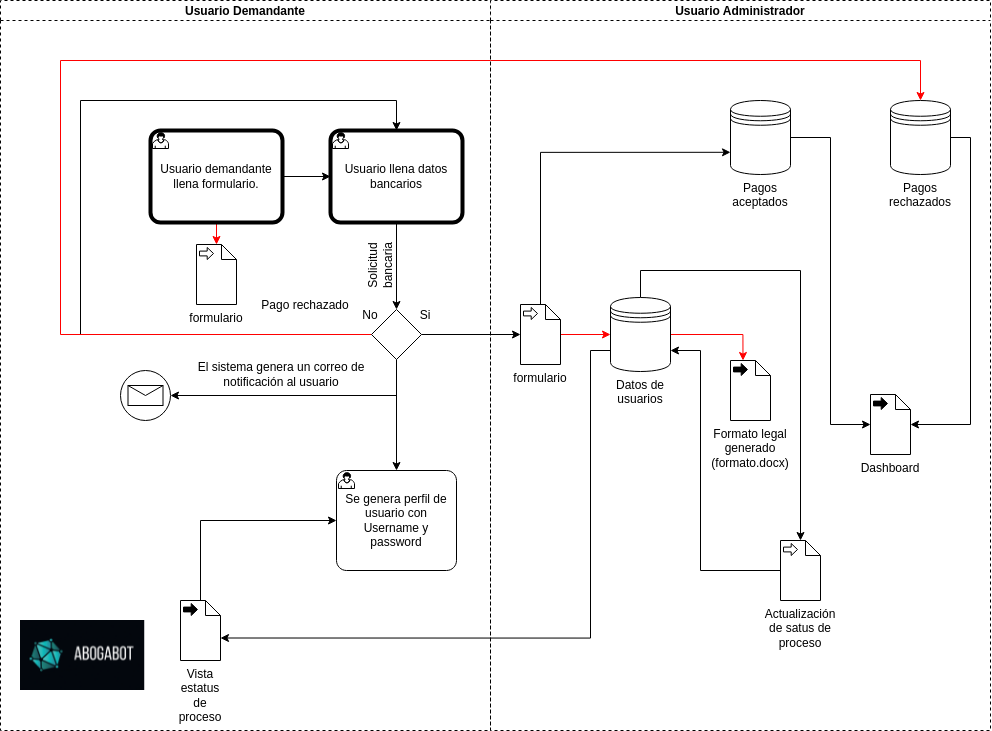

The diagram above was exported from draw.io. Its source (the exported page's mxGraphModel, read from the mxfile embedded in the PNG):
<mxGraphModel dx="1231" dy="603" grid="1" gridSize="10" guides="1" tooltips="1" connect="1" arrows="1" fold="1" page="1" pageScale="1" pageWidth="1169" pageHeight="827" math="0" shadow="0">
  <root>
    <mxCell id="0" />
    <mxCell id="1" parent="0" />
    <mxCell id="BWPDwTOAHvvTsK8BzJ1Q-11" value="" style="edgeStyle=orthogonalEdgeStyle;rounded=0;orthogonalLoop=1;jettySize=auto;html=1;" edge="1" parent="1" source="BWPDwTOAHvvTsK8BzJ1Q-12" target="BWPDwTOAHvvTsK8BzJ1Q-14">
      <mxGeometry relative="1" as="geometry" />
    </mxCell>
    <mxCell id="BWPDwTOAHvvTsK8BzJ1Q-46" value="" style="edgeStyle=orthogonalEdgeStyle;rounded=0;orthogonalLoop=1;jettySize=auto;html=1;strokeColor=#FF0000;" edge="1" parent="1" source="BWPDwTOAHvvTsK8BzJ1Q-12" target="BWPDwTOAHvvTsK8BzJ1Q-45">
      <mxGeometry relative="1" as="geometry" />
    </mxCell>
    <mxCell id="BWPDwTOAHvvTsK8BzJ1Q-12" value="Usuario demandante llena formulario." style="points=[[0.25,0,0],[0.5,0,0],[0.75,0,0],[1,0.25,0],[1,0.5,0],[1,0.75,0],[0.75,1,0],[0.5,1,0],[0.25,1,0],[0,0.75,0],[0,0.5,0],[0,0.25,0]];shape=mxgraph.bpmn.task;whiteSpace=wrap;rectStyle=rounded;size=10;bpmnShapeType=call;taskMarker=user;" vertex="1" parent="1">
      <mxGeometry x="240" y="190" width="132" height="92" as="geometry" />
    </mxCell>
    <mxCell id="BWPDwTOAHvvTsK8BzJ1Q-13" style="edgeStyle=orthogonalEdgeStyle;rounded=0;orthogonalLoop=1;jettySize=auto;html=1;entryX=0.5;entryY=0;entryDx=0;entryDy=0;entryPerimeter=0;" edge="1" parent="1" source="BWPDwTOAHvvTsK8BzJ1Q-14" target="BWPDwTOAHvvTsK8BzJ1Q-15">
      <mxGeometry relative="1" as="geometry" />
    </mxCell>
    <mxCell id="BWPDwTOAHvvTsK8BzJ1Q-14" value="Usuario llena datos bancarios" style="points=[[0.25,0,0],[0.5,0,0],[0.75,0,0],[1,0.25,0],[1,0.5,0],[1,0.75,0],[0.75,1,0],[0.5,1,0],[0.25,1,0],[0,0.75,0],[0,0.5,0],[0,0.25,0]];shape=mxgraph.bpmn.task;whiteSpace=wrap;rectStyle=rounded;size=10;bpmnShapeType=call;taskMarker=user;" vertex="1" parent="1">
      <mxGeometry x="420" y="190" width="132" height="92" as="geometry" />
    </mxCell>
    <mxCell id="BWPDwTOAHvvTsK8BzJ1Q-19" style="edgeStyle=orthogonalEdgeStyle;rounded=0;orthogonalLoop=1;jettySize=auto;html=1;" edge="1" parent="1" source="BWPDwTOAHvvTsK8BzJ1Q-15" target="BWPDwTOAHvvTsK8BzJ1Q-14">
      <mxGeometry relative="1" as="geometry">
        <Array as="points">
          <mxPoint x="170" y="394" />
          <mxPoint x="170" y="160" />
          <mxPoint x="486" y="160" />
        </Array>
      </mxGeometry>
    </mxCell>
    <mxCell id="BWPDwTOAHvvTsK8BzJ1Q-27" style="edgeStyle=orthogonalEdgeStyle;rounded=0;orthogonalLoop=1;jettySize=auto;html=1;entryX=1;entryY=0.5;entryDx=0;entryDy=0;entryPerimeter=0;" edge="1" parent="1" source="BWPDwTOAHvvTsK8BzJ1Q-15" target="BWPDwTOAHvvTsK8BzJ1Q-25">
      <mxGeometry relative="1" as="geometry">
        <Array as="points">
          <mxPoint x="486" y="455" />
        </Array>
      </mxGeometry>
    </mxCell>
    <mxCell id="BWPDwTOAHvvTsK8BzJ1Q-31" style="edgeStyle=orthogonalEdgeStyle;rounded=0;orthogonalLoop=1;jettySize=auto;html=1;" edge="1" parent="1" source="BWPDwTOAHvvTsK8BzJ1Q-15" target="BWPDwTOAHvvTsK8BzJ1Q-29">
      <mxGeometry relative="1" as="geometry" />
    </mxCell>
    <mxCell id="BWPDwTOAHvvTsK8BzJ1Q-35" style="edgeStyle=orthogonalEdgeStyle;rounded=0;orthogonalLoop=1;jettySize=auto;html=1;entryX=0;entryY=0.5;entryDx=0;entryDy=0;entryPerimeter=0;" edge="1" parent="1" source="BWPDwTOAHvvTsK8BzJ1Q-15" target="BWPDwTOAHvvTsK8BzJ1Q-34">
      <mxGeometry relative="1" as="geometry" />
    </mxCell>
    <mxCell id="BWPDwTOAHvvTsK8BzJ1Q-42" style="edgeStyle=orthogonalEdgeStyle;rounded=0;orthogonalLoop=1;jettySize=auto;html=1;strokeColor=#FF0000;" edge="1" parent="1" source="BWPDwTOAHvvTsK8BzJ1Q-15" target="BWPDwTOAHvvTsK8BzJ1Q-40">
      <mxGeometry relative="1" as="geometry">
        <Array as="points">
          <mxPoint x="150" y="394" />
          <mxPoint x="150" y="120" />
          <mxPoint x="1010" y="120" />
        </Array>
      </mxGeometry>
    </mxCell>
    <mxCell id="BWPDwTOAHvvTsK8BzJ1Q-15" value="" style="points=[[0.25,0.25,0],[0.5,0,0],[0.75,0.25,0],[1,0.5,0],[0.75,0.75,0],[0.5,1,0],[0.25,0.75,0],[0,0.5,0]];shape=mxgraph.bpmn.gateway2;html=1;verticalLabelPosition=bottom;labelBackgroundColor=#ffffff;verticalAlign=top;align=center;perimeter=rhombusPerimeter;outlineConnect=0;outline=none;symbol=none;" vertex="1" parent="1">
      <mxGeometry x="461" y="369" width="50" height="50" as="geometry" />
    </mxCell>
    <mxCell id="BWPDwTOAHvvTsK8BzJ1Q-16" value="No" style="text;html=1;strokeColor=none;fillColor=none;align=center;verticalAlign=middle;whiteSpace=wrap;rounded=0;" vertex="1" parent="1">
      <mxGeometry x="430" y="360" width="60" height="30" as="geometry" />
    </mxCell>
    <mxCell id="BWPDwTOAHvvTsK8BzJ1Q-17" value="Si" style="text;html=1;strokeColor=none;fillColor=none;align=center;verticalAlign=middle;whiteSpace=wrap;rounded=0;" vertex="1" parent="1">
      <mxGeometry x="485" y="360" width="60" height="30" as="geometry" />
    </mxCell>
    <mxCell id="BWPDwTOAHvvTsK8BzJ1Q-22" value="Solicitud bancaria" style="text;html=1;strokeColor=none;fillColor=none;align=center;verticalAlign=middle;whiteSpace=wrap;rounded=0;rotation=-90;" vertex="1" parent="1">
      <mxGeometry x="440" y="310" width="60" height="30" as="geometry" />
    </mxCell>
    <mxCell id="BWPDwTOAHvvTsK8BzJ1Q-24" value="Pago rechazado" style="text;html=1;strokeColor=none;fillColor=none;align=center;verticalAlign=middle;whiteSpace=wrap;rounded=0;" vertex="1" parent="1">
      <mxGeometry x="350" y="350" width="90" height="30" as="geometry" />
    </mxCell>
    <mxCell id="BWPDwTOAHvvTsK8BzJ1Q-25" value="" style="points=[[0.145,0.145,0],[0.5,0,0],[0.855,0.145,0],[1,0.5,0],[0.855,0.855,0],[0.5,1,0],[0.145,0.855,0],[0,0.5,0]];shape=mxgraph.bpmn.event;html=1;verticalLabelPosition=bottom;labelBackgroundColor=#ffffff;verticalAlign=top;align=center;perimeter=ellipsePerimeter;outlineConnect=0;aspect=fixed;outline=standard;symbol=message;" vertex="1" parent="1">
      <mxGeometry x="210" y="430" width="50" height="50" as="geometry" />
    </mxCell>
    <mxCell id="BWPDwTOAHvvTsK8BzJ1Q-29" value="Se genera perfil de usuario con Username y password" style="points=[[0.25,0,0],[0.5,0,0],[0.75,0,0],[1,0.25,0],[1,0.5,0],[1,0.75,0],[0.75,1,0],[0.5,1,0],[0.25,1,0],[0,0.75,0],[0,0.5,0],[0,0.25,0]];shape=mxgraph.bpmn.task;whiteSpace=wrap;rectStyle=rounded;size=10;taskMarker=user;" vertex="1" parent="1">
      <mxGeometry x="426" y="530" width="120" height="100" as="geometry" />
    </mxCell>
    <mxCell id="BWPDwTOAHvvTsK8BzJ1Q-32" value="El sistema genera un correo de notificación al usuario" style="text;html=1;strokeColor=none;fillColor=none;align=center;verticalAlign=middle;whiteSpace=wrap;rounded=0;" vertex="1" parent="1">
      <mxGeometry x="281" y="419" width="180" height="30" as="geometry" />
    </mxCell>
    <mxCell id="BWPDwTOAHvvTsK8BzJ1Q-47" style="edgeStyle=orthogonalEdgeStyle;rounded=0;orthogonalLoop=1;jettySize=auto;html=1;entryX=0;entryY=0.7;entryDx=0;entryDy=0;strokeColor=#000000;exitX=0;exitY=0;exitDx=40;exitDy=37.5;exitPerimeter=0;" edge="1" parent="1" source="BWPDwTOAHvvTsK8BzJ1Q-34" target="BWPDwTOAHvvTsK8BzJ1Q-38">
      <mxGeometry relative="1" as="geometry">
        <mxPoint x="960" y="468" as="sourcePoint" />
        <Array as="points">
          <mxPoint x="630" y="402" />
          <mxPoint x="630" y="212" />
        </Array>
      </mxGeometry>
    </mxCell>
    <mxCell id="BWPDwTOAHvvTsK8BzJ1Q-62" style="edgeStyle=orthogonalEdgeStyle;rounded=0;orthogonalLoop=1;jettySize=auto;html=1;strokeColor=#FF0000;" edge="1" parent="1" source="BWPDwTOAHvvTsK8BzJ1Q-34" target="BWPDwTOAHvvTsK8BzJ1Q-60">
      <mxGeometry relative="1" as="geometry" />
    </mxCell>
    <mxCell id="BWPDwTOAHvvTsK8BzJ1Q-34" value="formulario" style="shape=mxgraph.bpmn.data;labelPosition=center;verticalLabelPosition=bottom;align=center;verticalAlign=top;whiteSpace=wrap;size=15;html=1;bpmnTransferType=input;" vertex="1" parent="1">
      <mxGeometry x="610" y="364" width="40" height="60" as="geometry" />
    </mxCell>
    <mxCell id="BWPDwTOAHvvTsK8BzJ1Q-36" value="Formato legal generado&lt;br&gt;(formato.docx)" style="shape=mxgraph.bpmn.data;labelPosition=center;verticalLabelPosition=bottom;align=center;verticalAlign=top;whiteSpace=wrap;size=15;html=1;bpmnTransferType=output;" vertex="1" parent="1">
      <mxGeometry x="820" y="420" width="40" height="60" as="geometry" />
    </mxCell>
    <mxCell id="BWPDwTOAHvvTsK8BzJ1Q-54" style="edgeStyle=orthogonalEdgeStyle;rounded=0;orthogonalLoop=1;jettySize=auto;html=1;strokeColor=#000000;" edge="1" parent="1" source="BWPDwTOAHvvTsK8BzJ1Q-38" target="BWPDwTOAHvvTsK8BzJ1Q-50">
      <mxGeometry relative="1" as="geometry">
        <Array as="points">
          <mxPoint x="920" y="197" />
          <mxPoint x="920" y="484" />
        </Array>
      </mxGeometry>
    </mxCell>
    <mxCell id="BWPDwTOAHvvTsK8BzJ1Q-38" value="Pagos aceptados" style="shape=datastore;whiteSpace=wrap;html=1;labelPosition=center;verticalLabelPosition=bottom;align=center;verticalAlign=top;" vertex="1" parent="1">
      <mxGeometry x="820" y="160" width="60" height="74" as="geometry" />
    </mxCell>
    <mxCell id="BWPDwTOAHvvTsK8BzJ1Q-55" style="edgeStyle=orthogonalEdgeStyle;rounded=0;orthogonalLoop=1;jettySize=auto;html=1;strokeColor=#000000;" edge="1" parent="1" source="BWPDwTOAHvvTsK8BzJ1Q-40" target="BWPDwTOAHvvTsK8BzJ1Q-50">
      <mxGeometry relative="1" as="geometry">
        <Array as="points">
          <mxPoint x="1060" y="197" />
          <mxPoint x="1060" y="484" />
        </Array>
      </mxGeometry>
    </mxCell>
    <mxCell id="BWPDwTOAHvvTsK8BzJ1Q-40" value="Pagos rechazados" style="shape=datastore;whiteSpace=wrap;html=1;labelPosition=center;verticalLabelPosition=bottom;align=center;verticalAlign=top;" vertex="1" parent="1">
      <mxGeometry x="980" y="160" width="60" height="74" as="geometry" />
    </mxCell>
    <mxCell id="BWPDwTOAHvvTsK8BzJ1Q-45" value="formulario" style="shape=mxgraph.bpmn.data;labelPosition=center;verticalLabelPosition=bottom;align=center;verticalAlign=top;whiteSpace=wrap;size=15;html=1;bpmnTransferType=input;" vertex="1" parent="1">
      <mxGeometry x="286" y="304" width="40" height="60" as="geometry" />
    </mxCell>
    <mxCell id="BWPDwTOAHvvTsK8BzJ1Q-50" value="Dashboard" style="shape=mxgraph.bpmn.data;labelPosition=center;verticalLabelPosition=bottom;align=center;verticalAlign=top;whiteSpace=wrap;size=15;html=1;bpmnTransferType=output;" vertex="1" parent="1">
      <mxGeometry x="960" y="454" width="40" height="60" as="geometry" />
    </mxCell>
    <mxCell id="BWPDwTOAHvvTsK8BzJ1Q-68" value="" style="edgeStyle=orthogonalEdgeStyle;rounded=0;orthogonalLoop=1;jettySize=auto;html=1;strokeColor=#000000;" edge="1" parent="1" source="BWPDwTOAHvvTsK8BzJ1Q-57" target="BWPDwTOAHvvTsK8BzJ1Q-29">
      <mxGeometry relative="1" as="geometry">
        <Array as="points">
          <mxPoint x="290" y="580" />
        </Array>
      </mxGeometry>
    </mxCell>
    <mxCell id="BWPDwTOAHvvTsK8BzJ1Q-67" style="edgeStyle=orthogonalEdgeStyle;rounded=0;orthogonalLoop=1;jettySize=auto;html=1;strokeColor=#000000;" edge="1" parent="1" source="BWPDwTOAHvvTsK8BzJ1Q-58" target="BWPDwTOAHvvTsK8BzJ1Q-60">
      <mxGeometry relative="1" as="geometry">
        <Array as="points">
          <mxPoint x="790" y="630" />
          <mxPoint x="790" y="410" />
        </Array>
      </mxGeometry>
    </mxCell>
    <mxCell id="BWPDwTOAHvvTsK8BzJ1Q-58" value="Actualización de satus de proceso" style="shape=mxgraph.bpmn.data;labelPosition=center;verticalLabelPosition=bottom;align=center;verticalAlign=top;whiteSpace=wrap;size=15;html=1;bpmnTransferType=input;" vertex="1" parent="1">
      <mxGeometry x="870" y="600" width="40" height="60" as="geometry" />
    </mxCell>
    <mxCell id="BWPDwTOAHvvTsK8BzJ1Q-63" style="edgeStyle=orthogonalEdgeStyle;rounded=0;orthogonalLoop=1;jettySize=auto;html=1;entryX=0;entryY=0;entryDx=12.5;entryDy=0;entryPerimeter=0;strokeColor=#FF0000;" edge="1" parent="1" source="BWPDwTOAHvvTsK8BzJ1Q-60" target="BWPDwTOAHvvTsK8BzJ1Q-36">
      <mxGeometry relative="1" as="geometry" />
    </mxCell>
    <mxCell id="BWPDwTOAHvvTsK8BzJ1Q-64" style="edgeStyle=orthogonalEdgeStyle;rounded=0;orthogonalLoop=1;jettySize=auto;html=1;strokeColor=#000000;" edge="1" parent="1" source="BWPDwTOAHvvTsK8BzJ1Q-60" target="BWPDwTOAHvvTsK8BzJ1Q-58">
      <mxGeometry relative="1" as="geometry">
        <Array as="points">
          <mxPoint x="730" y="330" />
          <mxPoint x="890" y="330" />
        </Array>
      </mxGeometry>
    </mxCell>
    <mxCell id="BWPDwTOAHvvTsK8BzJ1Q-73" style="edgeStyle=orthogonalEdgeStyle;rounded=0;orthogonalLoop=1;jettySize=auto;html=1;entryX=0;entryY=0;entryDx=40;entryDy=37.5;entryPerimeter=0;strokeColor=#000000;" edge="1" parent="1" source="BWPDwTOAHvvTsK8BzJ1Q-60" target="BWPDwTOAHvvTsK8BzJ1Q-57">
      <mxGeometry relative="1" as="geometry">
        <Array as="points">
          <mxPoint x="680" y="410" />
          <mxPoint x="680" y="698" />
        </Array>
      </mxGeometry>
    </mxCell>
    <mxCell id="BWPDwTOAHvvTsK8BzJ1Q-60" value="Datos de usuarios" style="shape=datastore;whiteSpace=wrap;html=1;labelPosition=center;verticalLabelPosition=bottom;align=center;verticalAlign=top;" vertex="1" parent="1">
      <mxGeometry x="700" y="357" width="60" height="74" as="geometry" />
    </mxCell>
    <mxCell id="BWPDwTOAHvvTsK8BzJ1Q-69" value="Usuario Demandante" style="swimlane;startSize=20;dashed=1;" vertex="1" parent="1">
      <mxGeometry x="90" y="60" width="490" height="730" as="geometry" />
    </mxCell>
    <mxCell id="BWPDwTOAHvvTsK8BzJ1Q-57" value="Vista estatus de proceso" style="shape=mxgraph.bpmn.data;labelPosition=center;verticalLabelPosition=bottom;align=center;verticalAlign=top;whiteSpace=wrap;size=15;html=1;bpmnTransferType=output;" vertex="1" parent="BWPDwTOAHvvTsK8BzJ1Q-69">
      <mxGeometry x="180" y="600" width="40" height="60" as="geometry" />
    </mxCell>
    <mxCell id="BWPDwTOAHvvTsK8BzJ1Q-72" value="" style="shape=image;imageAspect=0;aspect=fixed;verticalLabelPosition=bottom;verticalAlign=top;image=data:image/png,(base64 omitted: 39384 chars);" vertex="1" parent="BWPDwTOAHvvTsK8BzJ1Q-69">
      <mxGeometry x="20" y="620" width="124.23" height="70" as="geometry" />
    </mxCell>
    <mxCell id="BWPDwTOAHvvTsK8BzJ1Q-70" value="Usuario Administrador" style="swimlane;startSize=20;dashed=1;" vertex="1" parent="1">
      <mxGeometry x="580" y="60" width="500" height="730" as="geometry" />
    </mxCell>
  </root>
</mxGraphModel>